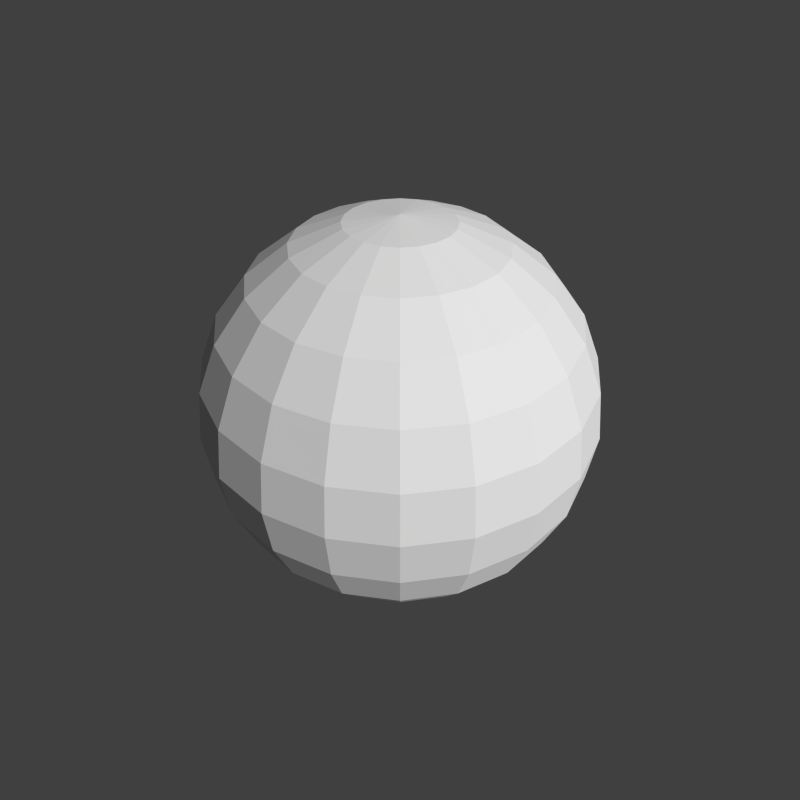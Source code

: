 # Source: sphere.blend  (saved by Blender 2.55.1; exported with 4.5.12 LTS)
import bpy
from mathutils import Matrix  # noqa: F401  (used for matrix-valued properties, if any)

bpy.ops.wm.read_factory_settings(use_empty=True)
scene = bpy.context.scene
scene.name = 'Scene'

# ---- collections
col_collection_1 = bpy.data.collections.new('Collection 1'); scene.collection.children.link(col_collection_1)
col_collection_1.hide_render = True
col_collection_1.hide_viewport = True
col_collection_2 = bpy.data.collections.new('Collection 2'); scene.collection.children.link(col_collection_2)

# ---- materials (node trees are filled in below, after node groups)
mat_material = bpy.data.materials.new('Material')
mat_material.alpha_threshold = 0.0
mat_material.use_transparent_shadow = False
mat_material.roughness = 0.5
mat_material.line_color = (0.0, 0.0, 0.0, 1.0)

# ---- material node trees

# ---- world
world_world = bpy.data.worlds.new('World'); scene.world = world_world
world_world.color = (0.05088, 0.05088, 0.05088)
world_world.use_sun_shadow = False
world_world.sun_shadow_jitter_overblur = 0.0
world_world.cycles.sampling_method = 'MANUAL'
world_world.cycles.sample_map_resolution = 256

# ---- cameras
cam_camera_001 = bpy.data.cameras.new('Camera.001')
cam_camera_001.clip_end = 100.0
cam_camera_001.lens = 35.0
cam_camera_001.dof.focus_distance = 0.0
cam_camera_001.dof.aperture_fstop = 128.0

# ---- meshes
me_sphere = bpy.data.meshes.new('Sphere')
me_sphere.from_pydata([(0.0, 0.0, 1.0), (0.2588, 0.0, 0.9659), (0.5, 0.0, 0.866), (0.7071, 0.0, 0.7071), (0.866, 0.0, 0.5), (0.9659, 0.0, 0.2588), (1.0, 0.0, 7.55e-08), (0.9659, 0.0, -0.2588), (0.866, 0.0, -0.5), (0.7071, 0.0, -0.7071), (0.5, 0.0, -0.866), (0.2588, 0.0, -0.9659), (0.25, 0.06699, -0.9659), (0.483, 0.1294, -0.866), (0.683, 0.183, -0.7071), (0.8365, 0.2241, -0.5), (0.933, 0.25, -0.2588), (0.9659, 0.2588, 5.96e-08), (0.933, 0.25, 0.2588), (0.8365, 0.2241, 0.5), (0.683, 0.183, 0.7071), (0.483, 0.1294, 0.866), (0.25, 0.06699, 0.9659), (0.2241, 0.1294, 0.9659), (0.433, 0.25, 0.866), (0.6124, 0.3536, 0.7071), (0.75, 0.433, 0.5), (0.8365, 0.483, 0.2588), (0.866, 0.5, 5.96e-08), (0.8365, 0.483, -0.2588), (0.75, 0.433, -0.5), (0.6124, 0.3536, -0.7071), (0.433, 0.25, -0.866), (0.2241, 0.1294, -0.9659), (0.183, 0.183, -0.9659), (0.3536, 0.3536, -0.866), (0.5, 0.5, -0.7071), (0.6124, 0.6124, -0.5), (0.683, 0.683, -0.2588), (0.7071, 0.7071, 5.96e-08), (0.683, 0.683, 0.2588), (0.6124, 0.6124, 0.5), (0.5, 0.5, 0.7071), (0.3536, 0.3536, 0.866), (0.183, 0.183, 0.9659), (0.1294, 0.2241, 0.9659), (0.25, 0.433, 0.866), (0.3536, 0.6124, 0.7071), (0.433, 0.75, 0.5), (0.483, 0.8365, 0.2588), (0.5, 0.866, 5.96e-08), (0.483, 0.8365, -0.2588), (0.433, 0.75, -0.5), (0.3536, 0.6124, -0.7071), (0.25, 0.433, -0.866), (0.1294, 0.2241, -0.9659), (0.06699, 0.25, -0.9659), (0.1294, 0.483, -0.866), (0.183, 0.683, -0.7071), (0.2241, 0.8365, -0.5), (0.25, 0.933, -0.2588), (0.2588, 0.9659, 5.96e-08), (0.25, 0.933, 0.2588), (0.2241, 0.8365, 0.5), (0.183, 0.683, 0.7071), (0.1294, 0.483, 0.866), (0.06699, 0.25, 0.9659), (-2.98e-08, 0.2588, 0.9659), (-1.341e-07, 0.5, 0.866), (-1.192e-07, 0.7071, 0.7071), (-1.788e-07, 0.866, 0.5), (-1.937e-07, 0.9659, 0.2588), (-2.682e-07, 1.0, 5.96e-08), (-1.341e-07, 0.9659, -0.2588), (-1.788e-07, 0.866, -0.5), (-1.49e-07, 0.7071, -0.7071), (-8.941e-08, 0.5, -0.866), (-4.47e-08, 0.2588, -0.9659), (-0.06699, 0.25, -0.9659), (-0.1294, 0.483, -0.866), (-0.183, 0.683, -0.7071), (-0.2241, 0.8365, -0.5), (-0.25, 0.933, -0.2588), (-0.2588, 0.9659, 5.96e-08), (-0.25, 0.933, 0.2588), (-0.2241, 0.8365, 0.5), (-0.183, 0.683, 0.7071), (-0.1294, 0.483, 0.866), (-0.06699, 0.25, 0.9659), (-0.1294, 0.2241, 0.9659), (-0.25, 0.433, 0.866), (-0.3536, 0.6124, 0.7071), (-0.433, 0.75, 0.5), (-0.483, 0.8365, 0.2588), (-0.5, 0.866, 5.96e-08), (-0.483, 0.8365, -0.2588), (-0.433, 0.75, -0.5), (-0.3536, 0.6124, -0.7071), (-0.25, 0.433, -0.866), (-0.1294, 0.2241, -0.9659), (-0.183, 0.183, -0.9659), (-0.3536, 0.3536, -0.866), (-0.5, 0.5, -0.7071), (-0.6124, 0.6124, -0.5), (-0.683, 0.683, -0.2588), (-0.7071, 0.7071, 5.96e-08), (-0.683, 0.683, 0.2588), (-0.6124, 0.6124, 0.5), (-0.5, 0.5, 0.7071), (-0.3536, 0.3536, 0.866), (-0.183, 0.183, 0.9659), (-0.2241, 0.1294, 0.9659), (-0.433, 0.25, 0.866), (-0.6124, 0.3536, 0.7071), (-0.75, 0.433, 0.5), (-0.8365, 0.483, 0.2588), (-0.866, 0.5, 5.96e-08), (-0.8365, 0.483, -0.2588), (-0.75, 0.433, -0.5), (-0.6124, 0.3536, -0.7071), (-0.433, 0.25, -0.866), (-0.2241, 0.1294, -0.9659), (-0.25, 0.06699, -0.9659), (-0.483, 0.1294, -0.866), (-0.683, 0.183, -0.7071), (-0.8365, 0.2241, -0.5), (-0.933, 0.25, -0.2588), (-0.9659, 0.2588, 5.96e-08), (-0.933, 0.25, 0.2588), (-0.8365, 0.2241, 0.5), (-0.683, 0.183, 0.7071), (-0.483, 0.1294, 0.866), (-0.25, 0.06699, 0.9659), (-0.2588, -5.96e-08, 0.9659), (-0.5, -2.31e-07, 0.866), (-0.7071, -2.533e-07, 0.7071), (-0.866, -3.427e-07, 0.5), (-0.9659, -3.427e-07, 0.2588), (-1.0, -4.619e-07, 5.96e-08), (-0.9659, -3.129e-07, -0.2588), (-0.866, -3.427e-07, -0.5), (-0.7071, -2.831e-07, -0.7071), (-0.5, -1.788e-07, -0.866), (-0.2588, -8.941e-08, -0.9659), (-0.25, -0.06699, -0.9659), (-0.483, -0.1294, -0.866), (-0.683, -0.183, -0.7071), (-0.8365, -0.2241, -0.5), (-0.933, -0.25, -0.2588), (-0.9659, -0.2588, 5.96e-08), (-0.933, -0.25, 0.2588), (-0.8365, -0.2241, 0.5), (-0.683, -0.183, 0.7071), (-0.483, -0.1294, 0.866), (-0.25, -0.06699, 0.9659), (-0.2241, -0.1294, 0.9659), (-0.433, -0.25, 0.866), (-0.6124, -0.3536, 0.7071), (-0.75, -0.433, 0.5), (-0.8365, -0.483, 0.2588), (-0.866, -0.5, 5.96e-08), (-0.8365, -0.483, -0.2588), (-0.75, -0.433, -0.5), (-0.6124, -0.3536, -0.7071), (-0.433, -0.25, -0.866), (-0.2241, -0.1294, -0.9659), (-2.754e-07, -2.754e-07, -1.0), (-0.183, -0.183, -0.9659), (-0.3536, -0.3536, -0.866), (-0.5, -0.5, -0.7071), (-0.6124, -0.6124, -0.5), (-0.683, -0.683, -0.2588), (-0.7071, -0.7071, 5.96e-08), (-0.683, -0.683, 0.2588), (-0.6124, -0.6124, 0.5), (-0.5, -0.5, 0.7071), (-0.3536, -0.3536, 0.866), (-0.183, -0.183, 0.9659), (-0.1294, -0.2241, 0.9659), (-0.25, -0.433, 0.866), (-0.3536, -0.6124, 0.7071), (-0.433, -0.75, 0.5), (-0.483, -0.8365, 0.2588), (-0.5, -0.866, 5.96e-08), (-0.483, -0.8365, -0.2588), (-0.433, -0.75, -0.5), (-0.3536, -0.6124, -0.7071), (-0.25, -0.433, -0.866), (-0.1294, -0.2241, -0.9659), (-0.06699, -0.25, -0.9659), (-0.1294, -0.483, -0.866), (-0.183, -0.683, -0.7071), (-0.2241, -0.8365, -0.5), (-0.25, -0.933, -0.2588), (-0.2588, -0.9659, 5.96e-08), (-0.25, -0.933, 0.2588), (-0.2241, -0.8365, 0.5), (-0.183, -0.683, 0.7071), (-0.1294, -0.483, 0.866), (-0.06699, -0.25, 0.9659), (7.451e-08, -0.2588, 0.9659), (2.906e-07, -0.5, 0.866), (3.874e-07, -0.7071, 0.7071), (4.917e-07, -0.866, 0.5), (5.066e-07, -0.9659, 0.2588), (5.811e-07, -1.0, 5.96e-08), (4.768e-07, -0.9659, -0.2588), (4.917e-07, -0.866, -0.5), (4.619e-07, -0.7071, -0.7071), (2.906e-07, -0.5, -0.866), (1.416e-07, -0.2588, -0.9659), (0.06699, -0.25, -0.9659), (0.1294, -0.483, -0.866), (0.183, -0.683, -0.7071), (0.2241, -0.8365, -0.5), (0.25, -0.933, -0.2588), (0.2588, -0.9659, 5.96e-08), (0.25, -0.933, 0.2588), (0.2241, -0.8365, 0.5), (0.183, -0.683, 0.7071), (0.1294, -0.483, 0.866), (0.06699, -0.25, 0.9659), (0.1294, -0.2241, 0.9659), (0.25, -0.433, 0.866), (0.3536, -0.6124, 0.7071), (0.433, -0.75, 0.5), (0.483, -0.8365, 0.2588), (0.5, -0.866, 5.96e-08), (0.483, -0.8365, -0.2588), (0.433, -0.75, -0.5), (0.3536, -0.6124, -0.7071), (0.25, -0.433, -0.866), (0.1294, -0.2241, -0.9659), (0.183, -0.183, -0.9659), (0.3536, -0.3536, -0.866), (0.5, -0.5, -0.7071), (0.6124, -0.6124, -0.5), (0.683, -0.683, -0.2588), (0.7071, -0.7071, 5.96e-08), (0.683, -0.683, 0.2588), (0.6124, -0.6124, 0.5), (0.5, -0.5, 0.7071), (0.3536, -0.3536, 0.866), (0.183, -0.183, 0.9659), (0.2241, -0.1294, 0.9659), (0.433, -0.25, 0.866), (0.6124, -0.3536, 0.7071), (0.75, -0.433, 0.5), (0.8365, -0.483, 0.2588), (0.866, -0.5, 5.96e-08), (0.8365, -0.483, -0.2588), (0.75, -0.433, -0.5), (0.6124, -0.3536, -0.7071), (0.433, -0.25, -0.866), (0.2241, -0.1294, -0.9659), (0.25, -0.06699, -0.9659), (0.483, -0.1294, -0.866), (0.683, -0.183, -0.7071), (0.8365, -0.2241, -0.5), (0.933, -0.25, -0.2588), (0.9659, -0.2588, 5.96e-08), (0.933, -0.25, 0.2588), (0.8365, -0.2241, 0.5), (0.683, -0.183, 0.7071), (0.483, -0.1294, 0.866), (0.25, -0.06699, 0.9659)], [], [(166, 12, 11), (11, 12, 13, 10), (10, 13, 14, 9), (9, 14, 15, 8), (8, 15, 16, 7), (7, 16, 17, 6), (6, 17, 18, 5), (5, 18, 19, 4), (4, 19, 20, 3), (3, 20, 21, 2), (2, 21, 22, 1), (22, 0, 1), (23, 0, 22), (21, 24, 23, 22), (20, 25, 24, 21), (19, 26, 25, 20), (18, 27, 26, 19), (17, 28, 27, 18), (16, 29, 28, 17), (15, 30, 29, 16), (14, 31, 30, 15), (13, 32, 31, 14), (12, 33, 32, 13), (166, 33, 12), (166, 34, 33), (33, 34, 35, 32), (32, 35, 36, 31), (31, 36, 37, 30), (30, 37, 38, 29), (29, 38, 39, 28), (28, 39, 40, 27), (27, 40, 41, 26), (26, 41, 42, 25), (25, 42, 43, 24), (24, 43, 44, 23), (44, 0, 23), (45, 0, 44), (43, 46, 45, 44), (42, 47, 46, 43), (41, 48, 47, 42), (40, 49, 48, 41), (39, 50, 49, 40), (38, 51, 50, 39), (37, 52, 51, 38), (36, 53, 52, 37), (35, 54, 53, 36), (34, 55, 54, 35), (166, 55, 34), (166, 56, 55), (55, 56, 57, 54), (54, 57, 58, 53), (53, 58, 59, 52), (52, 59, 60, 51), (51, 60, 61, 50), (50, 61, 62, 49), (49, 62, 63, 48), (48, 63, 64, 47), (47, 64, 65, 46), (46, 65, 66, 45), (66, 0, 45), (67, 0, 66), (65, 68, 67, 66), (64, 69, 68, 65), (63, 70, 69, 64), (62, 71, 70, 63), (61, 72, 71, 62), (60, 73, 72, 61), (59, 74, 73, 60), (58, 75, 74, 59), (57, 76, 75, 58), (56, 77, 76, 57), (166, 77, 56), (166, 78, 77), (77, 78, 79, 76), (76, 79, 80, 75), (75, 80, 81, 74), (74, 81, 82, 73), (73, 82, 83, 72), (72, 83, 84, 71), (71, 84, 85, 70), (70, 85, 86, 69), (69, 86, 87, 68), (68, 87, 88, 67), (88, 0, 67), (89, 0, 88), (87, 90, 89, 88), (86, 91, 90, 87), (85, 92, 91, 86), (84, 93, 92, 85), (83, 94, 93, 84), (82, 95, 94, 83), (81, 96, 95, 82), (80, 97, 96, 81), (79, 98, 97, 80), (78, 99, 98, 79), (166, 99, 78), (166, 100, 99), (99, 100, 101, 98), (98, 101, 102, 97), (97, 102, 103, 96), (96, 103, 104, 95), (95, 104, 105, 94), (94, 105, 106, 93), (93, 106, 107, 92), (92, 107, 108, 91), (91, 108, 109, 90), (90, 109, 110, 89), (110, 0, 89), (111, 0, 110), (109, 112, 111, 110), (108, 113, 112, 109), (107, 114, 113, 108), (106, 115, 114, 107), (105, 116, 115, 106), (104, 117, 116, 105), (103, 118, 117, 104), (102, 119, 118, 103), (101, 120, 119, 102), (100, 121, 120, 101), (166, 121, 100), (166, 122, 121), (121, 122, 123, 120), (120, 123, 124, 119), (119, 124, 125, 118), (118, 125, 126, 117), (117, 126, 127, 116), (116, 127, 128, 115), (115, 128, 129, 114), (114, 129, 130, 113), (113, 130, 131, 112), (112, 131, 132, 111), (132, 0, 111), (133, 0, 132), (131, 134, 133, 132), (130, 135, 134, 131), (129, 136, 135, 130), (128, 137, 136, 129), (127, 138, 137, 128), (126, 139, 138, 127), (125, 140, 139, 126), (124, 141, 140, 125), (123, 142, 141, 124), (122, 143, 142, 123), (166, 143, 122), (166, 144, 143), (143, 144, 145, 142), (142, 145, 146, 141), (141, 146, 147, 140), (140, 147, 148, 139), (139, 148, 149, 138), (138, 149, 150, 137), (137, 150, 151, 136), (136, 151, 152, 135), (135, 152, 153, 134), (134, 153, 154, 133), (154, 0, 133), (155, 0, 154), (153, 156, 155, 154), (152, 157, 156, 153), (151, 158, 157, 152), (150, 159, 158, 151), (149, 160, 159, 150), (148, 161, 160, 149), (147, 162, 161, 148), (146, 163, 162, 147), (145, 164, 163, 146), (144, 165, 164, 145), (166, 165, 144), (166, 167, 165), (165, 167, 168, 164), (164, 168, 169, 163), (163, 169, 170, 162), (162, 170, 171, 161), (161, 171, 172, 160), (160, 172, 173, 159), (159, 173, 174, 158), (158, 174, 175, 157), (157, 175, 176, 156), (156, 176, 177, 155), (177, 0, 155), (178, 0, 177), (176, 179, 178, 177), (175, 180, 179, 176), (174, 181, 180, 175), (173, 182, 181, 174), (172, 183, 182, 173), (171, 184, 183, 172), (170, 185, 184, 171), (169, 186, 185, 170), (168, 187, 186, 169), (167, 188, 187, 168), (166, 188, 167), (166, 189, 188), (188, 189, 190, 187), (187, 190, 191, 186), (186, 191, 192, 185), (185, 192, 193, 184), (184, 193, 194, 183), (183, 194, 195, 182), (182, 195, 196, 181), (181, 196, 197, 180), (180, 197, 198, 179), (179, 198, 199, 178), (199, 0, 178), (200, 0, 199), (198, 201, 200, 199), (197, 202, 201, 198), (196, 203, 202, 197), (195, 204, 203, 196), (194, 205, 204, 195), (193, 206, 205, 194), (192, 207, 206, 193), (191, 208, 207, 192), (190, 209, 208, 191), (189, 210, 209, 190), (166, 210, 189), (166, 211, 210), (210, 211, 212, 209), (209, 212, 213, 208), (208, 213, 214, 207), (207, 214, 215, 206), (206, 215, 216, 205), (205, 216, 217, 204), (204, 217, 218, 203), (203, 218, 219, 202), (202, 219, 220, 201), (201, 220, 221, 200), (221, 0, 200), (222, 0, 221), (220, 223, 222, 221), (219, 224, 223, 220), (218, 225, 224, 219), (217, 226, 225, 218), (216, 227, 226, 217), (215, 228, 227, 216), (214, 229, 228, 215), (213, 230, 229, 214), (212, 231, 230, 213), (211, 232, 231, 212), (166, 232, 211), (166, 233, 232), (232, 233, 234, 231), (231, 234, 235, 230), (230, 235, 236, 229), (229, 236, 237, 228), (228, 237, 238, 227), (227, 238, 239, 226), (226, 239, 240, 225), (225, 240, 241, 224), (224, 241, 242, 223), (223, 242, 243, 222), (243, 0, 222), (244, 0, 243), (242, 245, 244, 243), (241, 246, 245, 242), (240, 247, 246, 241), (239, 248, 247, 240), (238, 249, 248, 239), (237, 250, 249, 238), (236, 251, 250, 237), (235, 252, 251, 236), (234, 253, 252, 235), (233, 254, 253, 234), (166, 254, 233), (166, 255, 254), (254, 255, 256, 253), (253, 256, 257, 252), (252, 257, 258, 251), (251, 258, 259, 250), (250, 259, 260, 249), (249, 260, 261, 248), (248, 261, 262, 247), (247, 262, 263, 246), (246, 263, 264, 245), (245, 264, 265, 244), (265, 0, 244), (1, 0, 265), (264, 2, 1, 265), (263, 3, 2, 264), (262, 4, 3, 263), (261, 5, 4, 262), (260, 6, 5, 261), (259, 7, 6, 260), (258, 8, 7, 259), (257, 9, 8, 258), (256, 10, 9, 257), (255, 11, 10, 256), (166, 11, 255)])
me_sphere.use_remesh_preserve_volume = False
me_sphere.use_remesh_preserve_attributes = False
me_sphere.use_mirror_vertex_groups = False
me_sphere.update()
me_sphere_001 = bpy.data.meshes.new('Sphere.001')
me_sphere_001.from_pydata([(0.0, 0.0, 1.0), (0.2588, 0.0, 0.9659), (0.5, 0.0, 0.866), (0.7071, 0.0, 0.7071), (0.866, 0.0, 0.5), (0.9659, 0.0, 0.2588), (1.0, 0.0, 7.55e-08), (0.9659, 0.0, -0.2588), (0.866, 0.0, -0.5), (0.7071, 0.0, -0.7071), (0.5, 0.0, -0.866), (0.2588, 0.0, -0.9659), (0.2462, 0.07998, -0.9659), (0.4755, 0.1545, -0.866), (0.6725, 0.2185, -0.7071), (0.8236, 0.2676, -0.5), (0.9187, 0.2985, -0.2588), (0.9511, 0.309, 5.96e-08), (0.9187, 0.2985, 0.2588), (0.8236, 0.2676, 0.5), (0.6725, 0.2185, 0.7071), (0.4755, 0.1545, 0.866), (0.2462, 0.07998, 0.9659), (0.2094, 0.1521, 0.9659), (0.4045, 0.2939, 0.866), (0.5721, 0.4156, 0.7071), (0.7006, 0.509, 0.5), (0.7815, 0.5678, 0.2588), (0.809, 0.5878, 5.96e-08), (0.7815, 0.5678, -0.2588), (0.7006, 0.509, -0.5), (0.5721, 0.4156, -0.7071), (0.4045, 0.2939, -0.866), (0.2094, 0.1521, -0.9659), (0.1521, 0.2094, -0.9659), (0.2939, 0.4045, -0.866), (0.4156, 0.5721, -0.7071), (0.509, 0.7006, -0.5), (0.5678, 0.7815, -0.2588), (0.5878, 0.809, 5.96e-08), (0.5678, 0.7815, 0.2588), (0.509, 0.7006, 0.5), (0.4156, 0.5721, 0.7071), (0.2939, 0.4045, 0.866), (0.1521, 0.2094, 0.9659), (0.07998, 0.2462, 0.9659), (0.1545, 0.4755, 0.866), (0.2185, 0.6725, 0.7071), (0.2676, 0.8236, 0.5), (0.2985, 0.9187, 0.2588), (0.309, 0.9511, 5.96e-08), (0.2985, 0.9187, -0.2588), (0.2676, 0.8236, -0.5), (0.2185, 0.6725, -0.7071), (0.1545, 0.4755, -0.866), (0.07998, 0.2462, -0.9659), (-5.215e-08, 0.2588, -0.9659), (-1.341e-07, 0.5, -0.866), (-1.192e-07, 0.7071, -0.7071), (-2.384e-07, 0.866, -0.5), (-2.086e-07, 0.9659, -0.2588), (-2.384e-07, 1.0, 5.96e-08), (-2.086e-07, 0.9659, 0.2588), (-2.384e-07, 0.866, 0.5), (-1.937e-07, 0.7071, 0.7071), (-1.192e-07, 0.5, 0.866), (-7.451e-08, 0.2588, 0.9659), (-0.07998, 0.2462, 0.9659), (-0.1545, 0.4755, 0.866), (-0.2185, 0.6725, 0.7071), (-0.2676, 0.8236, 0.5), (-0.2985, 0.9186, 0.2588), (-0.309, 0.9511, 5.96e-08), (-0.2985, 0.9186, -0.2588), (-0.2676, 0.8236, -0.5), (-0.2185, 0.6725, -0.7071), (-0.1545, 0.4755, -0.866), (-0.07998, 0.2462, -0.9659), (-0.1521, 0.2094, -0.9659), (-0.2939, 0.4045, -0.866), (-0.4156, 0.5721, -0.7071), (-0.509, 0.7006, -0.5), (-0.5678, 0.7815, -0.2588), (-0.5878, 0.809, 5.96e-08), (-0.5678, 0.7815, 0.2588), (-0.509, 0.7006, 0.5), (-0.4156, 0.5721, 0.7071), (-0.2939, 0.4045, 0.866), (-0.1521, 0.2094, 0.9659), (-0.2094, 0.1521, 0.9659), (-0.4045, 0.2939, 0.866), (-0.5721, 0.4156, 0.7071), (-0.7006, 0.509, 0.5), (-0.7815, 0.5678, 0.2588), (-0.809, 0.5878, 5.96e-08), (-0.7815, 0.5678, -0.2588), (-0.7006, 0.509, -0.5), (-0.5721, 0.4156, -0.7071), (-0.4045, 0.2939, -0.866), (-0.2094, 0.1521, -0.9659), (-0.2462, 0.07998, -0.9659), (-0.4755, 0.1545, -0.866), (-0.6725, 0.2185, -0.7071), (-0.8236, 0.2676, -0.5), (-0.9187, 0.2985, -0.2588), (-0.9511, 0.309, 5.96e-08), (-0.9187, 0.2985, 0.2588), (-0.8236, 0.2676, 0.5), (-0.6725, 0.2185, 0.7071), (-0.4755, 0.1545, 0.866), (-0.2462, 0.07998, 0.9659), (-0.2588, -1.267e-07, 0.9659), (-0.5, -2.682e-07, 0.866), (-0.7071, -4.172e-07, 0.7071), (-0.866, -5.066e-07, 0.5), (-0.9659, -4.172e-07, 0.2588), (-1.0, -5.364e-07, 5.96e-08), (-0.9659, -4.172e-07, -0.2588), (-0.866, -4.768e-07, -0.5), (-0.7071, -2.682e-07, -0.7071), (-0.5, -2.533e-07, -0.866), (-0.2588, -1.192e-07, -0.9659), (-0.2462, -0.07998, -0.9659), (-0.4755, -0.1545, -0.866), (-0.6725, -0.2185, -0.7071), (-0.8236, -0.2676, -0.5), (-0.9186, -0.2985, -0.2588), (-0.9511, -0.309, 5.96e-08), (-0.9186, -0.2985, 0.2588), (-0.8236, -0.2676, 0.5), (-0.6725, -0.2185, 0.7071), (-0.4755, -0.1545, 0.866), (-0.2462, -0.07998, 0.9659), (-0.2094, -0.1521, 0.9659), (-0.4045, -0.2939, 0.866), (-0.5721, -0.4156, 0.7071), (-0.7006, -0.509, 0.5), (-0.7814, -0.5678, 0.2588), (-0.809, -0.5878, 5.96e-08), (-0.7814, -0.5678, -0.2588), (-0.7006, -0.509, -0.5), (-0.5721, -0.4156, -0.7071), (-0.4045, -0.2939, -0.866), (-0.2094, -0.1521, -0.9659), (-3.15e-07, -2.289e-07, -1.0), (-0.1521, -0.2094, -0.9659), (-0.2939, -0.4045, -0.866), (-0.4156, -0.5721, -0.7071), (-0.509, -0.7006, -0.5), (-0.5678, -0.7815, -0.2588), (-0.5878, -0.809, 5.96e-08), (-0.5678, -0.7815, 0.2588), (-0.509, -0.7006, 0.5), (-0.4156, -0.5721, 0.7071), (-0.2939, -0.4045, 0.866), (-0.1521, -0.2094, 0.9659), (-0.07998, -0.2462, 0.9659), (-0.1545, -0.4755, 0.866), (-0.2185, -0.6725, 0.7071), (-0.2676, -0.8236, 0.5), (-0.2985, -0.9187, 0.2588), (-0.309, -0.9511, 5.96e-08), (-0.2985, -0.9187, -0.2588), (-0.2676, -0.8236, -0.5), (-0.2185, -0.6725, -0.7071), (-0.1545, -0.4755, -0.866), (-0.07998, -0.2462, -0.9659), (1.565e-07, -0.2588, -0.9659), (3.874e-07, -0.5, -0.866), (4.172e-07, -0.7071, -0.7071), (6.258e-07, -0.866, -0.5), (6.258e-07, -0.9659, -0.2588), (8.047e-07, -1.0, 5.96e-08), (6.258e-07, -0.9659, 0.2588), (6.855e-07, -0.866, 0.5), (5.96e-07, -0.7071, 0.7071), (4.023e-07, -0.5, 0.866), (1.788e-07, -0.2588, 0.9659), (0.07998, -0.2462, 0.9659), (0.1545, -0.4755, 0.866), (0.2185, -0.6725, 0.7071), (0.2676, -0.8236, 0.5), (0.2985, -0.9186, 0.2588), (0.309, -0.9511, 5.96e-08), (0.2985, -0.9186, -0.2588), (0.2676, -0.8236, -0.5), (0.2185, -0.6725, -0.7071), (0.1545, -0.4755, -0.866), (0.07998, -0.2462, -0.9659), (0.1521, -0.2094, -0.9659), (0.2939, -0.4045, -0.866), (0.4156, -0.5721, -0.7071), (0.509, -0.7006, -0.5), (0.5678, -0.7814, -0.2588), (0.5878, -0.809, 5.96e-08), (0.5678, -0.7814, 0.2588), (0.509, -0.7006, 0.5), (0.4156, -0.5721, 0.7071), (0.2939, -0.4045, 0.866), (0.1521, -0.2094, 0.9659), (0.2094, -0.1521, 0.9659), (0.4045, -0.2939, 0.866), (0.5721, -0.4156, 0.7071), (0.7006, -0.509, 0.5), (0.7815, -0.5678, 0.2588), (0.809, -0.5878, 5.96e-08), (0.7815, -0.5678, -0.2588), (0.7006, -0.509, -0.5), (0.5721, -0.4156, -0.7071), (0.4045, -0.2939, -0.866), (0.2094, -0.1521, -0.9659), (0.2462, -0.07998, -0.9659), (0.4755, -0.1545, -0.866), (0.6725, -0.2185, -0.7071), (0.8236, -0.2676, -0.5), (0.9187, -0.2985, -0.2588), (0.9511, -0.309, 5.96e-08), (0.9187, -0.2985, 0.2588), (0.8236, -0.2676, 0.5), (0.6725, -0.2185, 0.7071), (0.4755, -0.1545, 0.866), (0.2462, -0.07998, 0.9659)], [], [(144, 12, 11), (11, 12, 13, 10), (10, 13, 14, 9), (9, 14, 15, 8), (8, 15, 16, 7), (7, 16, 17, 6), (6, 17, 18, 5), (5, 18, 19, 4), (4, 19, 20, 3), (3, 20, 21, 2), (2, 21, 22, 1), (22, 0, 1), (23, 0, 22), (21, 24, 23, 22), (20, 25, 24, 21), (19, 26, 25, 20), (18, 27, 26, 19), (17, 28, 27, 18), (16, 29, 28, 17), (15, 30, 29, 16), (14, 31, 30, 15), (13, 32, 31, 14), (12, 33, 32, 13), (144, 33, 12), (144, 34, 33), (33, 34, 35, 32), (32, 35, 36, 31), (31, 36, 37, 30), (30, 37, 38, 29), (29, 38, 39, 28), (28, 39, 40, 27), (27, 40, 41, 26), (26, 41, 42, 25), (25, 42, 43, 24), (24, 43, 44, 23), (44, 0, 23), (45, 0, 44), (43, 46, 45, 44), (42, 47, 46, 43), (41, 48, 47, 42), (40, 49, 48, 41), (39, 50, 49, 40), (38, 51, 50, 39), (37, 52, 51, 38), (36, 53, 52, 37), (35, 54, 53, 36), (34, 55, 54, 35), (144, 55, 34), (144, 56, 55), (55, 56, 57, 54), (54, 57, 58, 53), (53, 58, 59, 52), (52, 59, 60, 51), (51, 60, 61, 50), (50, 61, 62, 49), (49, 62, 63, 48), (48, 63, 64, 47), (47, 64, 65, 46), (46, 65, 66, 45), (66, 0, 45), (67, 0, 66), (65, 68, 67, 66), (64, 69, 68, 65), (63, 70, 69, 64), (62, 71, 70, 63), (61, 72, 71, 62), (60, 73, 72, 61), (59, 74, 73, 60), (58, 75, 74, 59), (57, 76, 75, 58), (56, 77, 76, 57), (144, 77, 56), (144, 78, 77), (77, 78, 79, 76), (76, 79, 80, 75), (75, 80, 81, 74), (74, 81, 82, 73), (73, 82, 83, 72), (72, 83, 84, 71), (71, 84, 85, 70), (70, 85, 86, 69), (69, 86, 87, 68), (68, 87, 88, 67), (88, 0, 67), (89, 0, 88), (87, 90, 89, 88), (86, 91, 90, 87), (85, 92, 91, 86), (84, 93, 92, 85), (83, 94, 93, 84), (82, 95, 94, 83), (81, 96, 95, 82), (80, 97, 96, 81), (79, 98, 97, 80), (78, 99, 98, 79), (144, 99, 78), (144, 100, 99), (99, 100, 101, 98), (98, 101, 102, 97), (97, 102, 103, 96), (96, 103, 104, 95), (95, 104, 105, 94), (94, 105, 106, 93), (93, 106, 107, 92), (92, 107, 108, 91), (91, 108, 109, 90), (90, 109, 110, 89), (110, 0, 89), (111, 0, 110), (109, 112, 111, 110), (108, 113, 112, 109), (107, 114, 113, 108), (106, 115, 114, 107), (105, 116, 115, 106), (104, 117, 116, 105), (103, 118, 117, 104), (102, 119, 118, 103), (101, 120, 119, 102), (100, 121, 120, 101), (144, 121, 100), (144, 122, 121), (121, 122, 123, 120), (120, 123, 124, 119), (119, 124, 125, 118), (118, 125, 126, 117), (117, 126, 127, 116), (116, 127, 128, 115), (115, 128, 129, 114), (114, 129, 130, 113), (113, 130, 131, 112), (112, 131, 132, 111), (132, 0, 111), (133, 0, 132), (131, 134, 133, 132), (130, 135, 134, 131), (129, 136, 135, 130), (128, 137, 136, 129), (127, 138, 137, 128), (126, 139, 138, 127), (125, 140, 139, 126), (124, 141, 140, 125), (123, 142, 141, 124), (122, 143, 142, 123), (144, 143, 122), (144, 145, 143), (143, 145, 146, 142), (142, 146, 147, 141), (141, 147, 148, 140), (140, 148, 149, 139), (139, 149, 150, 138), (138, 150, 151, 137), (137, 151, 152, 136), (136, 152, 153, 135), (135, 153, 154, 134), (134, 154, 155, 133), (155, 0, 133), (156, 0, 155), (154, 157, 156, 155), (153, 158, 157, 154), (152, 159, 158, 153), (151, 160, 159, 152), (150, 161, 160, 151), (149, 162, 161, 150), (148, 163, 162, 149), (147, 164, 163, 148), (146, 165, 164, 147), (145, 166, 165, 146), (144, 166, 145), (144, 167, 166), (166, 167, 168, 165), (165, 168, 169, 164), (164, 169, 170, 163), (163, 170, 171, 162), (162, 171, 172, 161), (161, 172, 173, 160), (160, 173, 174, 159), (159, 174, 175, 158), (158, 175, 176, 157), (157, 176, 177, 156), (177, 0, 156), (178, 0, 177), (176, 179, 178, 177), (175, 180, 179, 176), (174, 181, 180, 175), (173, 182, 181, 174), (172, 183, 182, 173), (171, 184, 183, 172), (170, 185, 184, 171), (169, 186, 185, 170), (168, 187, 186, 169), (167, 188, 187, 168), (144, 188, 167), (144, 189, 188), (188, 189, 190, 187), (187, 190, 191, 186), (186, 191, 192, 185), (185, 192, 193, 184), (184, 193, 194, 183), (183, 194, 195, 182), (182, 195, 196, 181), (181, 196, 197, 180), (180, 197, 198, 179), (179, 198, 199, 178), (199, 0, 178), (200, 0, 199), (198, 201, 200, 199), (197, 202, 201, 198), (196, 203, 202, 197), (195, 204, 203, 196), (194, 205, 204, 195), (193, 206, 205, 194), (192, 207, 206, 193), (191, 208, 207, 192), (190, 209, 208, 191), (189, 210, 209, 190), (144, 210, 189), (144, 211, 210), (210, 211, 212, 209), (209, 212, 213, 208), (208, 213, 214, 207), (207, 214, 215, 206), (206, 215, 216, 205), (205, 216, 217, 204), (204, 217, 218, 203), (203, 218, 219, 202), (202, 219, 220, 201), (201, 220, 221, 200), (221, 0, 200), (1, 0, 221), (220, 2, 1, 221), (219, 3, 2, 220), (218, 4, 3, 219), (217, 5, 4, 218), (216, 6, 5, 217), (215, 7, 6, 216), (214, 8, 7, 215), (213, 9, 8, 214), (212, 10, 9, 213), (211, 11, 10, 212), (144, 11, 211)])
me_sphere_001.materials.append(mat_material)
me_sphere_001.use_remesh_preserve_volume = False
me_sphere_001.use_remesh_preserve_attributes = False
me_sphere_001.use_mirror_vertex_groups = False
me_sphere_001.update()

# ---- objects
ob_sphere = bpy.data.objects.new('Sphere', me_sphere)
ob_camera = bpy.data.objects.new('Camera', cam_camera_001)
ob_sphere_001 = bpy.data.objects.new('Sphere.001', me_sphere_001)

# ---- transforms, parenting, visibility, modifiers, constraints
ob_sphere.location = (0.0, 0.0, 0.0)
ob_sphere.empty_display_type = 'ARROWS'
ob_sphere.lineart.crease_threshold = 0.0
ob_camera.location = (0.0, -3.17, 2.36)
ob_camera.rotation_euler = (1.571, -0.0, -0.0)
ob_camera.empty_display_type = 'ARROWS'
ob_camera.lineart.crease_threshold = 0.0
_c = ob_camera.constraints.new('TRACK_TO'); _c.name = 'AutoTrack'
_c.target = ob_sphere
ob_sphere_001.location = (0.0, 0.0, 0.0)
ob_sphere_001.empty_display_type = 'ARROWS'
ob_sphere_001.lineart.crease_threshold = 0.0

# ---- collection membership
col_collection_1.objects.link(ob_sphere)
col_collection_1.objects.link(ob_camera)
col_collection_2.objects.link(ob_sphere_001)

# ---- scene / render settings (as saved in the file)
scene.camera = ob_camera
scene.frame_start = 1; scene.frame_end = 250; scene.frame_set(1)
scene.render.engine = 'BLENDER_EEVEE_NEXT'
scene.render.image_settings.color_mode = 'RGB'
scene.render.image_settings.compression = 90
scene.render.resolution_x = 1024
scene.render.resolution_y = 1024
scene.render.resolution_percentage = 50
scene.render.dither_intensity = 0.0
scene.render.bake_margin = 2
scene.render.bake_bias = 0.0
scene.cycles.use_denoising = False
scene.cycles.samples = 10
scene.cycles.sampling_pattern = 'TABULATED_SOBOL'
scene.cycles.light_sampling_threshold = 0.0
scene.cycles.use_adaptive_sampling = False
scene.cycles.use_light_tree = False
scene.cycles.blur_glossy = 0.0
scene.cycles.volume_bounces = 1
scene.cycles.pixel_filter_type = 'GAUSSIAN'
scene.cycles.sample_clamp_indirect = 0.0
scene.view_settings.view_transform = 'Standard'
bpy.context.view_layer.update()

# ---- added for rendering (the .blend has no usable light): sun
light_auto_sun = bpy.data.lights.new('AutoSun', 'SUN')
light_auto_sun.energy = 3.0
light_auto_sun.angle = 0.0523599
ob_auto_sun = bpy.data.objects.new('AutoSun', light_auto_sun)
scene.collection.objects.link(ob_auto_sun)
ob_auto_sun.rotation_euler = (0.872665, 0.174533, 0.523599)
bpy.context.view_layer.update()
